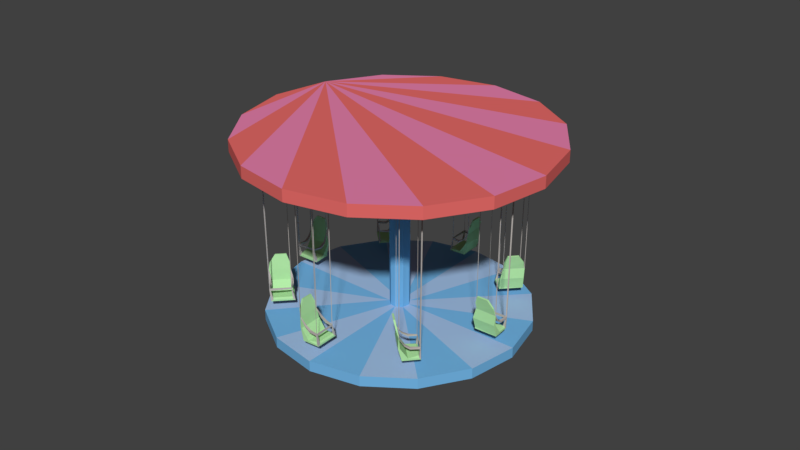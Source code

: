 # Source: kettenkarussell.blend  (saved by Blender 2.79.0; exported with 4.5.12 LTS)
import bpy
from mathutils import Matrix  # noqa: F401  (used for matrix-valued properties, if any)

bpy.ops.wm.read_factory_settings(use_empty=True)
scene = bpy.context.scene
scene.name = 'Scene'

# ---- collections
col_collection_1 = bpy.data.collections.new('Collection 1'); scene.collection.children.link(col_collection_1)

# ---- materials (node trees are filled in below, after node groups)
mat_steel = bpy.data.materials.new('steel')
mat_steel.alpha_threshold = 0.0
mat_steel.use_transparent_shadow = False
mat_steel.diffuse_color = (0.5071, 0.4702, 0.4421, 1.0)
mat_steel.roughness = 0.5
mat_steel.specular_intensity = 0.0
mat_sitz = bpy.data.materials.new('sitz')
mat_sitz.alpha_threshold = 0.0
mat_sitz.use_transparent_shadow = False
mat_sitz.diffuse_color = (0.4423, 0.8, 0.3804, 1.0)
mat_sitz.roughness = 0.5
mat_sitz.specular_intensity = 0.0
mat_material_002 = bpy.data.materials.new('Material.002')
mat_material_002.alpha_threshold = 0.0
mat_material_002.use_transparent_shadow = False
mat_material_002.diffuse_color = (0.8, 0.149, 0.1405, 1.0)
mat_material_002.roughness = 0.5
mat_material_003 = bpy.data.materials.new('Material.003')
mat_material_003.alpha_threshold = 0.0
mat_material_003.use_transparent_shadow = False
mat_material_003.diffuse_color = (0.8, 0.2199, 0.4106, 1.0)
mat_material_003.roughness = 0.5
mat_material_003.specular_intensity = 0.0
mat_floor1 = bpy.data.materials.new('floor1')
mat_floor1.alpha_threshold = 0.0
mat_floor1.use_transparent_shadow = False
mat_floor1.diffuse_color = (0.1725, 0.4705, 0.8, 1.0)
mat_floor1.roughness = 0.5
mat_floor1.specular_intensity = 0.0
mat_floor2 = bpy.data.materials.new('floor2')
mat_floor2.alpha_threshold = 0.0
mat_floor2.use_transparent_shadow = False
mat_floor2.diffuse_color = (0.3606, 0.5386, 0.8, 1.0)
mat_floor2.roughness = 0.5
mat_floor2.specular_intensity = 0.0

# ---- material node trees

# ---- world
world_world = bpy.data.worlds.new('World'); scene.world = world_world
world_world.color = (0.05088, 0.05088, 0.05088)
world_world.use_sun_shadow = False
world_world.sun_shadow_jitter_overblur = 0.0
world_world.cycles.sampling_method = 'MANUAL'

# ---- meshes
me_cube_023 = bpy.data.meshes.new('Cube.023')
me_cube_023.from_pydata([(-0.6585, 0.3399, -9.714), (0.72, 0.3437, -9.609), (0.6375, -0.6818, -9.614), (-0.6534, 0.009159, -9.575), (0.7365, 0.3439, -9.715), (0.7318, 0.01015, -9.572), (-0.6755, 0.503, -8.323), (-0.6445, 0.5092, -8.303), (0.5953, 0.4771, -8.308), (-0.647, 0.4826, -8.286), (-0.6479, 0.4347, -8.95), (0.7308, 0.4346, -8.949), (0.7427, 0.5386, -8.949), (-0.6374, 0.5386, -8.95), (-0.6145, -0.6818, -9.718), (0.773, -0.5797, -9.614), (-0.4811, -0.5797, -9.535), (-0.6178, -0.5797, -9.614), (0.5884, -0.637, -8.91), (-0.6735, -0.6551, -8.91), (0.5651, -0.6214, -8.911), (-0.6235, -0.615, -8.911), (0.5919, -0.6194, -9.013), (0.5647, -0.6194, -9.013), (0.5715, -0.6406, -9.013), (-0.6796, -0.6106, -9.039), (-0.6168, -0.6108, -9.039), (-0.5954, -0.6605, -9.038), (0.6005, 0.4746, -8.403), (-0.679, 0.4765, -8.324), (-0.6383, 0.4715, -8.4), (0.5659, 0.4739, -8.401), (0.5995, -0.1392, -9.028), (0.5947, -0.1567, -8.929), (0.719, -0.1247, -8.929), (0.7278, -0.1102, -9.028), (-0.6477, -0.09011, -9.041), (-0.6524, -0.09639, -8.929), (-0.5175, -0.09896, -9.041), (-0.5251, -0.1072, -8.929), (0.6086, 0.1947, -8.831), (0.5907, 0.2064, -8.731), (0.7327, 0.2231, -8.753), (-0.5024, 0.1948, -8.837), (-0.6406, 0.1953, -8.837), (-0.6607, 0.215, -8.731), (-0.5288, 0.2101, -8.731), (-0.5727, 0.6322, -7.885), (0.5598, 0.6296, -7.885), (0.5562, 0.5443, -7.866), (-0.576, 0.5453, -7.866), (-0.4659, -0.6818, -9.614), (0.5681, 0.5008, -8.304), (0.5666, 0.4825, -8.287), (0.6299, -0.5804, -9.536), (-0.2476, 0.7368, -7.424), (-0.2594, 0.635, -7.405), (0.7771, -0.6817, -9.719), (0.5943, 0.4973, -8.325), (0.3977, 0.7368, -7.424), (0.3861, 0.635, -7.405), (-0.6777, -0.5788, -9.039), (-0.6737, -0.6263, -8.913), (-0.6231, -0.5909, -8.913), (-0.6157, -0.5826, -9.039), (0.5883, -0.6226, -8.913), (0.5653, -0.6043, -9.016), (0.5653, -0.6093, -8.914), (0.5957, -0.6019, -9.016), (-0.7324, 0.4814, -0.3352), (-0.7014, 0.4876, -0.3155), (0.5292, 0.4861, -0.3163), (0.5277, 0.4678, -0.2996), (-0.7038, 0.461, -0.2983), (0.5565, 0.4623, -0.3204), (-0.7358, 0.455, -0.337), (-0.7099, -0.6478, -0.2808), (-0.7599, -0.688, -0.2804), (0.5316, -0.6341, -0.2808), (0.5548, -0.6497, -0.2799), (-0.7601, -0.6592, -0.2826), (-0.7095, -0.6237, -0.2829), (0.5547, -0.6354, -0.2828), (0.5555, 0.4825, -0.3372), (0.5318, -0.6221, -0.2835)], [], [(6, 7, 52), (58, 8, 28), (3, 16, 54), (3, 17, 16), (13, 6, 12), (10, 30, 29), (19, 18, 20, 21), (42, 28, 8), (53, 49, 60), (12, 6, 58), (4, 57, 0), (0, 1, 4), (53, 60, 56), (64, 38, 39, 63), (63, 39, 37, 62), (54, 16, 51), (3, 0, 14, 17), (1, 5, 4), (47, 7, 9, 50), (52, 53, 72, 71), (7, 6, 69, 70), (30, 43, 44, 29), (13, 12, 1, 0), (11, 5, 1, 12), (11, 10, 3, 5), (10, 13, 0, 3), (54, 15, 5, 3), (0, 57, 14), (57, 4, 5, 15), (61, 62, 37, 36), (21, 20, 23, 26), (18, 24, 2, 57), (24, 23, 54, 2), (22, 15, 54, 23), (18, 57, 15, 22), (19, 25, 17, 14), (27, 19, 14, 51), (25, 26, 16, 17), (27, 51, 16, 26), (23, 24, 27, 26), (19, 27, 24, 18), (28, 11, 12, 58), (28, 31, 10, 11), (29, 6, 13, 10), (31, 40, 41, 53), (65, 34, 33, 67), (28, 42, 40, 31), (68, 35, 34, 65), (68, 66, 32, 35), (34, 35, 42), (33, 34, 42, 41), (67, 66, 23, 20), (37, 45, 44, 36), (64, 61, 36, 38), (37, 39, 46, 45), (39, 38, 43, 46), (41, 42, 8, 53), (35, 32, 40, 42), (40, 32, 33, 41), (46, 43, 30, 9), (46, 9, 29, 45), (38, 36, 44, 43), (29, 44, 45), (56, 55, 47, 50), (48, 49, 53, 52), (47, 55, 52, 7), (50, 9, 53, 56), (52, 55, 59), (60, 59, 55, 56), (9, 30, 31, 53), (10, 31, 30), (14, 57, 2, 51), (58, 6, 52), (49, 48, 59, 60), (54, 51, 2), (52, 59, 48), (26, 25, 61, 64), (25, 19, 62, 61), (21, 63, 81, 76), (26, 64, 63, 21), (33, 32, 66, 67), (22, 23, 66, 68), (22, 68, 65, 18), (8, 58, 83, 74), (72, 74, 83, 71), (73, 70, 69, 75), (76, 81, 80, 77), (79, 82, 84, 78), (58, 52, 71, 83), (67, 20, 78, 84), (19, 21, 76, 77), (9, 7, 70, 73), (20, 18, 79, 78), (18, 65, 82, 79), (53, 8, 74, 72), (6, 29, 75, 69), (29, 9, 73, 75), (63, 62, 80, 81), (62, 19, 77, 80), (65, 67, 84, 82)])
me_cube_023.polygons.foreach_set('material_index', [0, 0, 1, 1, 1, 1, 0, 0, 1, 1, 0, 1, 1, 0, 0, 1, 1, 1, 1, 0, 0, 0, 1, 1, 1, 1, 1, 0, 1, 0, 0, 0, 0, 0, 0, 0, 0, 0, 0, 0, 0, 1, 1, 1, 0, 0, 0, 0, 0, 0, 0, 0, 0, 0, 0, 0, 0, 0, 0, 0, 0, 0, 0, 1, 1, 1, 1, 1, 1, 1, 1, 1, 1, 1, 1, 1, 0, 0, 0, 0, 0, 0, 0, 0, 0, 0, 0, 0, 0, 0, 0, 0, 0, 0, 0, 0, 0, 0, 0, 0])
me_cube_023.materials.append(mat_steel)
me_cube_023.materials.append(mat_sitz)
me_cube_023.use_remesh_preserve_volume = False
me_cube_023.use_remesh_preserve_attributes = False
me_cube_023.use_mirror_vertex_groups = False
me_cube_023.update()
me_cube_022 = bpy.data.meshes.new('Cube.022')
me_cube_022.from_pydata([(-0.6963, 0.4761, -9.507), (0.6822, 0.4799, -9.403), (0.5997, -0.5456, -9.408), (-0.6911, 0.1454, -9.368), (0.6987, 0.4802, -9.509), (0.6941, 0.1464, -9.366), (-0.7133, 0.6392, -8.116), (-0.6823, 0.6454, -8.097), (0.5575, 0.6133, -8.101), (-0.6847, 0.6188, -8.079), (-0.6856, 0.571, -8.743), (0.693, 0.5708, -8.743), (0.7049, 0.6748, -8.743), (-0.6751, 0.6748, -8.744), (-0.6522, -0.5456, -9.512), (0.7353, -0.4435, -9.408), (-0.5189, -0.4435, -9.328), (-0.6556, -0.4435, -9.408), (0.5506, -0.5008, -8.704), (-0.7113, -0.5189, -8.704), (0.5273, -0.4851, -8.705), (-0.6613, -0.4788, -8.705), (0.5541, -0.4832, -8.807), (0.5269, -0.4831, -8.807), (0.5337, -0.5043, -8.807), (-0.7174, -0.4744, -8.832), (-0.6546, -0.4746, -8.832), (-0.6332, -0.5243, -8.832), (0.5627, 0.6109, -8.197), (-0.7168, 0.6128, -8.118), (-0.6761, 0.6077, -8.193), (0.5281, 0.6101, -8.195), (0.5617, -0.002952, -8.822), (0.5569, -0.02047, -8.723), (0.6812, 0.01151, -8.723), (0.69, 0.02598, -8.822), (-0.6855, 0.04611, -8.835), (-0.6902, 0.03984, -8.723), (-0.5553, 0.03726, -8.835), (-0.5629, 0.02897, -8.723), (0.5708, 0.331, -8.624), (0.5529, 0.3426, -8.525), (0.695, 0.3593, -8.547), (-0.5401, 0.331, -8.631), (-0.6783, 0.3315, -8.631), (-0.6984, 0.3513, -8.525), (-0.5666, 0.3464, -8.525), (-0.6105, 0.7685, -7.679), (0.522, 0.7659, -7.679), (0.5184, 0.6805, -7.659), (-0.6137, 0.6815, -7.659), (-0.5036, -0.5456, -9.408), (0.5303, 0.637, -8.097), (0.5288, 0.6188, -8.081), (0.5921, -0.4442, -9.329), (-0.2854, 0.873, -7.218), (-0.2972, 0.7712, -7.199), (0.7393, -0.5455, -9.512), (0.5566, 0.6335, -8.118), (0.3599, 0.873, -7.218), (0.3483, 0.7712, -7.199), (-0.7155, -0.4425, -8.833), (-0.7115, -0.4901, -8.706), (-0.6608, -0.4547, -8.707), (-0.6535, -0.4464, -8.833), (0.5505, -0.4864, -8.707), (0.5275, -0.4681, -8.809), (0.5275, -0.4731, -8.707), (0.5579, -0.4656, -8.809), (-0.7701, 0.6176, -0.1289), (-0.7391, 0.6238, -0.1092), (0.4914, 0.6223, -0.1101), (0.49, 0.604, -0.0933), (-0.7416, 0.5972, -0.092), (0.5187, 0.5985, -0.1141), (-0.7736, 0.5912, -0.1307), (-0.7477, -0.5116, -0.07455), (-0.7977, -0.5517, -0.07418), (0.4938, -0.4979, -0.07455), (0.5171, -0.5135, -0.07367), (-0.7979, -0.5229, -0.07637), (-0.7473, -0.4875, -0.07668), (0.5169, -0.4991, -0.07654), (0.5177, 0.6187, -0.131), (0.494, -0.4859, -0.07728)], [], [(6, 7, 52), (58, 8, 28), (3, 16, 54), (3, 17, 16), (13, 6, 12), (10, 30, 29), (19, 18, 20, 21), (42, 28, 8), (53, 49, 60), (12, 6, 58), (4, 57, 0), (0, 1, 4), (53, 60, 56), (64, 38, 39, 63), (63, 39, 37, 62), (54, 16, 51), (3, 0, 14, 17), (1, 5, 4), (47, 7, 9, 50), (52, 53, 72, 71), (7, 6, 69, 70), (30, 43, 44, 29), (13, 12, 1, 0), (11, 5, 1, 12), (11, 10, 3, 5), (10, 13, 0, 3), (54, 15, 5, 3), (0, 57, 14), (57, 4, 5, 15), (61, 62, 37, 36), (21, 20, 23, 26), (18, 24, 2, 57), (24, 23, 54, 2), (22, 15, 54, 23), (18, 57, 15, 22), (19, 25, 17, 14), (27, 19, 14, 51), (25, 26, 16, 17), (27, 51, 16, 26), (23, 24, 27, 26), (19, 27, 24, 18), (28, 11, 12, 58), (28, 31, 10, 11), (29, 6, 13, 10), (31, 40, 41, 53), (65, 34, 33, 67), (28, 42, 40, 31), (68, 35, 34, 65), (68, 66, 32, 35), (34, 35, 42), (33, 34, 42, 41), (67, 66, 23, 20), (37, 45, 44, 36), (64, 61, 36, 38), (37, 39, 46, 45), (39, 38, 43, 46), (41, 42, 8, 53), (35, 32, 40, 42), (40, 32, 33, 41), (46, 43, 30, 9), (46, 9, 29, 45), (38, 36, 44, 43), (29, 44, 45), (56, 55, 47, 50), (48, 49, 53, 52), (47, 55, 52, 7), (50, 9, 53, 56), (52, 55, 59), (60, 59, 55, 56), (9, 30, 31, 53), (10, 31, 30), (14, 57, 2, 51), (58, 6, 52), (49, 48, 59, 60), (54, 51, 2), (52, 59, 48), (26, 25, 61, 64), (25, 19, 62, 61), (21, 63, 81, 76), (26, 64, 63, 21), (33, 32, 66, 67), (22, 23, 66, 68), (22, 68, 65, 18), (8, 58, 83, 74), (72, 74, 83, 71), (73, 70, 69, 75), (76, 81, 80, 77), (79, 82, 84, 78), (58, 52, 71, 83), (67, 20, 78, 84), (19, 21, 76, 77), (9, 7, 70, 73), (20, 18, 79, 78), (18, 65, 82, 79), (53, 8, 74, 72), (6, 29, 75, 69), (29, 9, 73, 75), (63, 62, 80, 81), (62, 19, 77, 80), (65, 67, 84, 82)])
me_cube_022.polygons.foreach_set('material_index', [0, 0, 1, 1, 1, 1, 0, 0, 1, 1, 0, 1, 1, 0, 0, 1, 1, 1, 1, 0, 0, 0, 1, 1, 1, 1, 1, 0, 1, 0, 0, 0, 0, 0, 0, 0, 0, 0, 0, 0, 0, 1, 1, 1, 0, 0, 0, 0, 0, 0, 0, 0, 0, 0, 0, 0, 0, 0, 0, 0, 0, 0, 0, 1, 1, 1, 1, 1, 1, 1, 1, 1, 1, 1, 1, 1, 0, 0, 0, 0, 0, 0, 0, 0, 0, 0, 0, 0, 0, 0, 0, 0, 0, 0, 0, 0, 0, 0, 0, 0])
me_cube_022.materials.append(mat_steel)
me_cube_022.materials.append(mat_sitz)
me_cube_022.use_remesh_preserve_volume = False
me_cube_022.use_remesh_preserve_attributes = False
me_cube_022.use_mirror_vertex_groups = False
me_cube_022.update()
me_cube_021 = bpy.data.meshes.new('Cube.021')
me_cube_021.from_pydata([(-0.6893, 0.3838, -9.613), (0.6893, 0.3875, -9.508), (0.6067, -0.638, -9.513), (-0.6841, 0.053, -9.473), (0.7057, 0.3878, -9.614), (0.7011, 0.05399, -9.471), (-0.7063, 0.5468, -8.221), (-0.6753, 0.553, -8.202), (0.5646, 0.5209, -8.206), (-0.6777, 0.5264, -8.184), (-0.6786, 0.4786, -8.848), (0.7, 0.4784, -8.848), (0.7119, 0.5824, -8.848), (-0.6681, 0.5824, -8.849), (-0.6452, -0.638, -9.617), (0.7423, -0.5359, -9.513), (-0.5119, -0.5359, -9.433), (-0.6486, -0.5359, -9.513), (0.5576, -0.5932, -8.809), (-0.7043, -0.6113, -8.809), (0.5344, -0.5775, -8.81), (-0.6543, -0.5712, -8.81), (0.5612, -0.5756, -8.912), (0.5339, -0.5755, -8.912), (0.5407, -0.5967, -8.912), (-0.7104, -0.5668, -8.937), (-0.6476, -0.5669, -8.937), (-0.6262, -0.6167, -8.937), (0.5697, 0.5185, -8.302), (-0.7098, 0.5204, -8.223), (-0.6691, 0.5153, -8.298), (0.5351, 0.5177, -8.3), (0.5687, -0.09534, -8.927), (0.564, -0.1129, -8.828), (0.6882, -0.08087, -8.828), (0.697, -0.06641, -8.927), (-0.6785, -0.04628, -8.94), (-0.6832, -0.05255, -8.828), (-0.5483, -0.05513, -8.94), (-0.5559, -0.06341, -8.828), (0.5778, 0.2386, -8.73), (0.5599, 0.2502, -8.63), (0.702, 0.2669, -8.652), (-0.5331, 0.2386, -8.736), (-0.6713, 0.2391, -8.736), (-0.6914, 0.2589, -8.63), (-0.5595, 0.254, -8.63), (-0.6035, 0.6761, -7.784), (0.529, 0.6735, -7.784), (0.5255, 0.5882, -7.764), (-0.6067, 0.5892, -7.764), (-0.4966, -0.638, -9.513), (0.5373, 0.5447, -8.202), (0.5358, 0.5264, -8.186), (0.5991, -0.5366, -9.434), (-0.2784, 0.7806, -7.323), (-0.2902, 0.6788, -7.304), (0.7463, -0.6378, -9.617), (0.5636, 0.5411, -8.223), (0.367, 0.7806, -7.323), (0.3554, 0.6788, -7.304), (-0.7085, -0.5349, -8.938), (-0.7045, -0.5825, -8.811), (-0.6538, -0.5471, -8.812), (-0.6464, -0.5388, -8.938), (0.5575, -0.5788, -8.812), (0.5345, -0.5604, -8.914), (0.5346, -0.5655, -8.812), (0.565, -0.558, -8.914), (-0.7631, 0.5252, -0.2339), (-0.7321, 0.5314, -0.2142), (0.4985, 0.5299, -0.2151), (0.497, 0.5116, -0.1983), (-0.7346, 0.5048, -0.197), (0.5257, 0.5061, -0.2191), (-0.7666, 0.4988, -0.2357), (-0.7407, -0.604, -0.1796), (-0.7907, -0.6441, -0.1792), (0.5008, -0.5903, -0.1796), (0.5241, -0.6059, -0.1787), (-0.7909, -0.6153, -0.1814), (-0.7403, -0.5799, -0.1817), (0.524, -0.5915, -0.1816), (0.5247, 0.5263, -0.236), (0.501, -0.5782, -0.1823)], [], [(6, 7, 52), (58, 8, 28), (3, 16, 54), (3, 17, 16), (13, 6, 12), (10, 30, 29), (19, 18, 20, 21), (42, 28, 8), (53, 49, 60), (12, 6, 58), (4, 57, 0), (0, 1, 4), (53, 60, 56), (64, 38, 39, 63), (63, 39, 37, 62), (54, 16, 51), (3, 0, 14, 17), (1, 5, 4), (47, 7, 9, 50), (52, 53, 72, 71), (7, 6, 69, 70), (30, 43, 44, 29), (13, 12, 1, 0), (11, 5, 1, 12), (11, 10, 3, 5), (10, 13, 0, 3), (54, 15, 5, 3), (0, 57, 14), (57, 4, 5, 15), (61, 62, 37, 36), (21, 20, 23, 26), (18, 24, 2, 57), (24, 23, 54, 2), (22, 15, 54, 23), (18, 57, 15, 22), (19, 25, 17, 14), (27, 19, 14, 51), (25, 26, 16, 17), (27, 51, 16, 26), (23, 24, 27, 26), (19, 27, 24, 18), (28, 11, 12, 58), (28, 31, 10, 11), (29, 6, 13, 10), (31, 40, 41, 53), (65, 34, 33, 67), (28, 42, 40, 31), (68, 35, 34, 65), (68, 66, 32, 35), (34, 35, 42), (33, 34, 42, 41), (67, 66, 23, 20), (37, 45, 44, 36), (64, 61, 36, 38), (37, 39, 46, 45), (39, 38, 43, 46), (41, 42, 8, 53), (35, 32, 40, 42), (40, 32, 33, 41), (46, 43, 30, 9), (46, 9, 29, 45), (38, 36, 44, 43), (29, 44, 45), (56, 55, 47, 50), (48, 49, 53, 52), (47, 55, 52, 7), (50, 9, 53, 56), (52, 55, 59), (60, 59, 55, 56), (9, 30, 31, 53), (10, 31, 30), (14, 57, 2, 51), (58, 6, 52), (49, 48, 59, 60), (54, 51, 2), (52, 59, 48), (26, 25, 61, 64), (25, 19, 62, 61), (21, 63, 81, 76), (26, 64, 63, 21), (33, 32, 66, 67), (22, 23, 66, 68), (22, 68, 65, 18), (8, 58, 83, 74), (72, 74, 83, 71), (73, 70, 69, 75), (76, 81, 80, 77), (79, 82, 84, 78), (58, 52, 71, 83), (67, 20, 78, 84), (19, 21, 76, 77), (9, 7, 70, 73), (20, 18, 79, 78), (18, 65, 82, 79), (53, 8, 74, 72), (6, 29, 75, 69), (29, 9, 73, 75), (63, 62, 80, 81), (62, 19, 77, 80), (65, 67, 84, 82)])
me_cube_021.polygons.foreach_set('material_index', [0, 0, 1, 1, 1, 1, 0, 0, 1, 1, 0, 1, 1, 0, 0, 1, 1, 1, 1, 0, 0, 0, 1, 1, 1, 1, 1, 0, 1, 0, 0, 0, 0, 0, 0, 0, 0, 0, 0, 0, 0, 1, 1, 1, 0, 0, 0, 0, 0, 0, 0, 0, 0, 0, 0, 0, 0, 0, 0, 0, 0, 0, 0, 1, 1, 1, 1, 1, 1, 1, 1, 1, 1, 1, 1, 1, 0, 0, 0, 0, 0, 0, 0, 0, 0, 0, 0, 0, 0, 0, 0, 0, 0, 0, 0, 0, 0, 0, 0, 0])
me_cube_021.materials.append(mat_steel)
me_cube_021.materials.append(mat_sitz)
me_cube_021.use_remesh_preserve_volume = False
me_cube_021.use_remesh_preserve_attributes = False
me_cube_021.use_mirror_vertex_groups = False
me_cube_021.update()
me_cube_020 = bpy.data.meshes.new('Cube.020')
me_cube_020.from_pydata([(-0.7797, 0.5077, -9.619), (0.5988, 0.5114, -9.514), (0.5163, -0.5141, -9.519), (-0.7746, 0.1769, -9.48), (0.6153, 0.5117, -9.621), (0.6106, 0.1779, -9.478), (-0.7967, 0.6707, -8.228), (-0.7657, 0.6769, -8.208), (0.4741, 0.6448, -8.213), (-0.7682, 0.6503, -8.191), (-0.7691, 0.6025, -8.855), (0.6096, 0.6024, -8.855), (0.6215, 0.7063, -8.855), (-0.7586, 0.7063, -8.855), (-0.7357, -0.514, -9.624), (0.6518, -0.412, -9.519), (-0.6023, -0.412, -9.44), (-0.739, -0.412, -9.519), (0.4672, -0.4693, -8.815), (-0.7947, -0.4874, -8.816), (0.4439, -0.4536, -8.816), (-0.7447, -0.4473, -8.816), (0.4707, -0.4517, -8.919), (0.4435, -0.4516, -8.919), (0.4502, -0.4728, -8.918), (-0.8008, -0.4429, -8.944), (-0.738, -0.443, -8.944), (-0.7167, -0.4927, -8.944), (0.4793, 0.6424, -8.309), (-0.8002, 0.6443, -8.23), (-0.7596, 0.6392, -8.305), (0.4447, 0.6416, -8.306), (0.4782, 0.02857, -8.934), (0.4735, 0.01105, -8.834), (0.5978, 0.04304, -8.834), (0.6065, 0.0575, -8.934), (-0.7689, 0.07764, -8.946), (-0.7737, 0.07136, -8.834), (-0.6387, 0.06879, -8.946), (-0.6463, 0.0605, -8.834), (0.4874, 0.3625, -8.736), (0.4695, 0.3741, -8.636), (0.6115, 0.3908, -8.659), (-0.6236, 0.3625, -8.743), (-0.7618, 0.363, -8.743), (-0.7819, 0.3828, -8.637), (-0.65, 0.3779, -8.636), (-0.6939, 0.8, -7.79), (0.4385, 0.7974, -7.79), (0.435, 0.7121, -7.771), (-0.6972, 0.7131, -7.771), (-0.5871, -0.5141, -9.519), (0.4469, 0.6686, -8.209), (0.4454, 0.6503, -8.192), (0.5087, -0.4127, -9.441), (-0.3688, 0.9045, -7.33), (-0.3806, 0.8027, -7.31), (0.6559, -0.5139, -9.624), (0.4731, 0.665, -8.23), (0.2765, 0.9045, -7.33), (0.2649, 0.8027, -7.31), (-0.7989, -0.411, -8.944), (-0.7949, -0.4586, -8.818), (-0.7443, -0.4232, -8.818), (-0.7369, -0.4148, -8.944), (0.4671, -0.4549, -8.818), (0.4441, -0.4365, -8.921), (0.4441, -0.4416, -8.819), (0.4745, -0.4341, -8.921), (-0.8536, 0.6491, -0.2406), (-0.8226, 0.6553, -0.2209), (0.408, 0.6538, -0.2217), (0.4065, 0.6355, -0.205), (-0.825, 0.6287, -0.2037), (0.4353, 0.6301, -0.2258), (-0.857, 0.6227, -0.2424), (-0.8311, -0.4801, -0.1862), (-0.8812, -0.5202, -0.1858), (0.4104, -0.4664, -0.1862), (0.4336, -0.482, -0.1853), (-0.8813, -0.4914, -0.188), (-0.8307, -0.456, -0.1883), (0.4335, -0.4676, -0.1882), (0.4343, 0.6503, -0.2426), (0.4105, -0.4543, -0.189)], [], [(6, 7, 52), (58, 8, 28), (3, 16, 54), (3, 17, 16), (13, 6, 12), (10, 30, 29), (19, 18, 20, 21), (42, 28, 8), (53, 49, 60), (12, 6, 58), (4, 57, 0), (0, 1, 4), (53, 60, 56), (64, 38, 39, 63), (63, 39, 37, 62), (54, 16, 51), (3, 0, 14, 17), (1, 5, 4), (47, 7, 9, 50), (52, 53, 72, 71), (7, 6, 69, 70), (30, 43, 44, 29), (13, 12, 1, 0), (11, 5, 1, 12), (11, 10, 3, 5), (10, 13, 0, 3), (54, 15, 5, 3), (0, 57, 14), (57, 4, 5, 15), (61, 62, 37, 36), (21, 20, 23, 26), (18, 24, 2, 57), (24, 23, 54, 2), (22, 15, 54, 23), (18, 57, 15, 22), (19, 25, 17, 14), (27, 19, 14, 51), (25, 26, 16, 17), (27, 51, 16, 26), (23, 24, 27, 26), (19, 27, 24, 18), (28, 11, 12, 58), (28, 31, 10, 11), (29, 6, 13, 10), (31, 40, 41, 53), (65, 34, 33, 67), (28, 42, 40, 31), (68, 35, 34, 65), (68, 66, 32, 35), (34, 35, 42), (33, 34, 42, 41), (67, 66, 23, 20), (37, 45, 44, 36), (64, 61, 36, 38), (37, 39, 46, 45), (39, 38, 43, 46), (41, 42, 8, 53), (35, 32, 40, 42), (40, 32, 33, 41), (46, 43, 30, 9), (46, 9, 29, 45), (38, 36, 44, 43), (29, 44, 45), (56, 55, 47, 50), (48, 49, 53, 52), (47, 55, 52, 7), (50, 9, 53, 56), (52, 55, 59), (60, 59, 55, 56), (9, 30, 31, 53), (10, 31, 30), (14, 57, 2, 51), (58, 6, 52), (49, 48, 59, 60), (54, 51, 2), (52, 59, 48), (26, 25, 61, 64), (25, 19, 62, 61), (21, 63, 81, 76), (26, 64, 63, 21), (33, 32, 66, 67), (22, 23, 66, 68), (22, 68, 65, 18), (8, 58, 83, 74), (72, 74, 83, 71), (73, 70, 69, 75), (76, 81, 80, 77), (79, 82, 84, 78), (58, 52, 71, 83), (67, 20, 78, 84), (19, 21, 76, 77), (9, 7, 70, 73), (20, 18, 79, 78), (18, 65, 82, 79), (53, 8, 74, 72), (6, 29, 75, 69), (29, 9, 73, 75), (63, 62, 80, 81), (62, 19, 77, 80), (65, 67, 84, 82)])
me_cube_020.polygons.foreach_set('material_index', [0, 0, 1, 1, 1, 1, 0, 0, 1, 1, 0, 1, 1, 0, 0, 1, 1, 1, 1, 0, 0, 0, 1, 1, 1, 1, 1, 0, 1, 0, 0, 0, 0, 0, 0, 0, 0, 0, 0, 0, 0, 1, 1, 1, 0, 0, 0, 0, 0, 0, 0, 0, 0, 0, 0, 0, 0, 0, 0, 0, 0, 0, 0, 1, 1, 1, 1, 1, 1, 1, 1, 1, 1, 1, 1, 1, 0, 0, 0, 0, 0, 0, 0, 0, 0, 0, 0, 0, 0, 0, 0, 0, 0, 0, 0, 0, 0, 0, 0, 0])
me_cube_020.materials.append(mat_steel)
me_cube_020.materials.append(mat_sitz)
me_cube_020.use_remesh_preserve_volume = False
me_cube_020.use_remesh_preserve_attributes = False
me_cube_020.use_mirror_vertex_groups = False
me_cube_020.update()
me_cube_019 = bpy.data.meshes.new('Cube.019')
me_cube_019.from_pydata([(-0.6205, 0.442, -9.693), (0.7581, 0.4458, -9.588), (0.6755, -0.5798, -9.593), (-0.6153, 0.1112, -9.554), (0.7745, 0.446, -9.694), (0.7699, 0.1122, -9.551), (-0.6375, 0.605, -8.302), (-0.6065, 0.6113, -8.282), (0.6334, 0.5791, -8.287), (-0.6089, 0.5846, -8.265), (-0.6098, 0.5368, -8.929), (0.7688, 0.5367, -8.928), (0.7807, 0.6407, -8.928), (-0.5993, 0.6407, -8.929), (-0.5764, -0.5797, -9.698), (0.8111, -0.4776, -9.593), (-0.4431, -0.4776, -9.514), (-0.5798, -0.4776, -9.593), (0.6265, -0.5349, -8.889), (-0.6355, -0.5531, -8.889), (0.6032, -0.5193, -8.89), (-0.5855, -0.5129, -8.89), (0.63, -0.5173, -8.992), (0.6027, -0.5173, -8.992), (0.6095, -0.5385, -8.992), (-0.6416, -0.5086, -9.018), (-0.5787, -0.5087, -9.018), (-0.5574, -0.5584, -9.017), (0.6385, 0.5767, -8.382), (-0.6409, 0.5786, -8.303), (-0.6003, 0.5736, -8.379), (0.6039, 0.576, -8.38), (0.6375, -0.03709, -9.007), (0.6328, -0.05461, -8.908), (0.757, -0.02263, -8.908), (0.7658, -0.008166, -9.007), (-0.6097, 0.01197, -9.02), (-0.6144, 0.005698, -8.908), (-0.4795, 0.003121, -9.02), (-0.4871, -0.005166, -8.908), (0.6466, 0.2968, -8.81), (0.6287, 0.3084, -8.71), (0.7708, 0.3251, -8.732), (-0.4643, 0.2969, -8.816), (-0.6025, 0.2973, -8.816), (-0.6226, 0.3171, -8.71), (-0.4907, 0.3122, -8.71), (-0.5346, 0.7343, -7.864), (0.5978, 0.7317, -7.864), (0.5943, 0.6464, -7.845), (-0.5379, 0.6474, -7.845), (-0.4278, -0.5798, -9.593), (0.6061, 0.6029, -8.283), (0.6046, 0.5846, -8.266), (0.6679, -0.4784, -9.515), (-0.2096, 0.8388, -7.404), (-0.2214, 0.737, -7.384), (0.8151, -0.5796, -9.698), (0.6324, 0.5993, -8.304), (0.4358, 0.8388, -7.404), (0.4242, 0.737, -7.384), (-0.6397, -0.4767, -9.018), (-0.6357, -0.5243, -8.892), (-0.585, -0.4888, -8.892), (-0.5776, -0.4805, -9.018), (0.6263, -0.5205, -8.892), (0.6033, -0.5022, -8.995), (0.6034, -0.5073, -8.893), (0.6338, -0.4998, -8.995), (-0.6943, 0.5835, -0.3142), (-0.6633, 0.5897, -0.2946), (0.5673, 0.5881, -0.2954), (0.5658, 0.5699, -0.2786), (-0.6658, 0.5631, -0.2773), (0.5945, 0.5644, -0.2995), (-0.6978, 0.557, -0.3161), (-0.6719, -0.5458, -0.2599), (-0.7219, -0.5859, -0.2595), (0.5696, -0.532, -0.2599), (0.5929, -0.5477, -0.259), (-0.7221, -0.5571, -0.2617), (-0.6714, -0.5217, -0.262), (0.5928, -0.5333, -0.2619), (0.5935, 0.5846, -0.3163), (0.5698, -0.52, -0.2626)], [], [(6, 7, 52), (58, 8, 28), (3, 16, 54), (3, 17, 16), (13, 6, 12), (10, 30, 29), (19, 18, 20, 21), (42, 28, 8), (53, 49, 60), (12, 6, 58), (4, 57, 0), (0, 1, 4), (53, 60, 56), (64, 38, 39, 63), (63, 39, 37, 62), (54, 16, 51), (3, 0, 14, 17), (1, 5, 4), (47, 7, 9, 50), (52, 53, 72, 71), (7, 6, 69, 70), (30, 43, 44, 29), (13, 12, 1, 0), (11, 5, 1, 12), (11, 10, 3, 5), (10, 13, 0, 3), (54, 15, 5, 3), (0, 57, 14), (57, 4, 5, 15), (61, 62, 37, 36), (21, 20, 23, 26), (18, 24, 2, 57), (24, 23, 54, 2), (22, 15, 54, 23), (18, 57, 15, 22), (19, 25, 17, 14), (27, 19, 14, 51), (25, 26, 16, 17), (27, 51, 16, 26), (23, 24, 27, 26), (19, 27, 24, 18), (28, 11, 12, 58), (28, 31, 10, 11), (29, 6, 13, 10), (31, 40, 41, 53), (65, 34, 33, 67), (28, 42, 40, 31), (68, 35, 34, 65), (68, 66, 32, 35), (34, 35, 42), (33, 34, 42, 41), (67, 66, 23, 20), (37, 45, 44, 36), (64, 61, 36, 38), (37, 39, 46, 45), (39, 38, 43, 46), (41, 42, 8, 53), (35, 32, 40, 42), (40, 32, 33, 41), (46, 43, 30, 9), (46, 9, 29, 45), (38, 36, 44, 43), (29, 44, 45), (56, 55, 47, 50), (48, 49, 53, 52), (47, 55, 52, 7), (50, 9, 53, 56), (52, 55, 59), (60, 59, 55, 56), (9, 30, 31, 53), (10, 31, 30), (14, 57, 2, 51), (58, 6, 52), (49, 48, 59, 60), (54, 51, 2), (52, 59, 48), (26, 25, 61, 64), (25, 19, 62, 61), (21, 63, 81, 76), (26, 64, 63, 21), (33, 32, 66, 67), (22, 23, 66, 68), (22, 68, 65, 18), (8, 58, 83, 74), (72, 74, 83, 71), (73, 70, 69, 75), (76, 81, 80, 77), (79, 82, 84, 78), (58, 52, 71, 83), (67, 20, 78, 84), (19, 21, 76, 77), (9, 7, 70, 73), (20, 18, 79, 78), (18, 65, 82, 79), (53, 8, 74, 72), (6, 29, 75, 69), (29, 9, 73, 75), (63, 62, 80, 81), (62, 19, 77, 80), (65, 67, 84, 82)])
me_cube_019.polygons.foreach_set('material_index', [0, 0, 1, 1, 1, 1, 0, 0, 1, 1, 0, 1, 1, 0, 0, 1, 1, 1, 1, 0, 0, 0, 1, 1, 1, 1, 1, 0, 1, 0, 0, 0, 0, 0, 0, 0, 0, 0, 0, 0, 0, 1, 1, 1, 0, 0, 0, 0, 0, 0, 0, 0, 0, 0, 0, 0, 0, 0, 0, 0, 0, 0, 0, 1, 1, 1, 1, 1, 1, 1, 1, 1, 1, 1, 1, 1, 0, 0, 0, 0, 0, 0, 0, 0, 0, 0, 0, 0, 0, 0, 0, 0, 0, 0, 0, 0, 0, 0, 0, 0])
me_cube_019.materials.append(mat_steel)
me_cube_019.materials.append(mat_sitz)
me_cube_019.use_remesh_preserve_volume = False
me_cube_019.use_remesh_preserve_attributes = False
me_cube_019.use_mirror_vertex_groups = False
me_cube_019.update()
me_cube_018 = bpy.data.meshes.new('Cube.018')
me_cube_018.from_pydata([(-0.7065, 0.4181, -9.676), (0.672, 0.4219, -9.571), (0.5895, -0.6037, -9.576), (-0.7014, 0.08733, -9.537), (0.6885, 0.4221, -9.678), (0.6838, 0.08832, -9.535), (-0.7235, 0.5811, -8.285), (-0.6925, 0.5873, -8.265), (0.5473, 0.5552, -8.27), (-0.695, 0.5607, -8.248), (-0.6959, 0.5129, -8.912), (0.6828, 0.5128, -8.912), (0.6947, 0.6167, -8.912), (-0.6854, 0.6168, -8.912), (-0.6625, -0.6036, -9.681), (0.725, -0.5016, -9.576), (-0.5291, -0.5016, -9.497), (-0.6658, -0.5016, -9.576), (0.5404, -0.5588, -8.872), (-0.7215, -0.577, -8.873), (0.5171, -0.5432, -8.873), (-0.6715, -0.5369, -8.873), (0.5439, -0.5412, -8.976), (0.5167, -0.5412, -8.976), (0.5234, -0.5624, -8.975), (-0.7276, -0.5325, -9.001), (-0.6648, -0.5326, -9.001), (-0.6435, -0.5823, -9.001), (0.5525, 0.5528, -8.366), (-0.727, 0.5547, -8.287), (-0.6864, 0.5497, -8.362), (0.5179, 0.5521, -8.363), (0.5514, -0.06101, -8.991), (0.5467, -0.07853, -8.891), (0.671, -0.04654, -8.891), (0.6797, -0.03208, -8.991), (-0.6957, -0.01194, -9.003), (-0.7005, -0.01822, -8.891), (-0.5655, -0.02079, -9.003), (-0.5731, -0.02908, -8.891), (0.5606, 0.2729, -8.793), (0.5427, 0.2845, -8.693), (0.6847, 0.3012, -8.716), (-0.5504, 0.2729, -8.8), (-0.6886, 0.2734, -8.8), (-0.7087, 0.2932, -8.694), (-0.5768, 0.2883, -8.693), (-0.6207, 0.7104, -7.847), (0.5117, 0.7078, -7.847), (0.5082, 0.6225, -7.828), (-0.624, 0.6235, -7.828), (-0.5139, -0.6037, -9.576), (0.5201, 0.579, -8.266), (0.5186, 0.5607, -8.249), (0.5819, -0.5023, -9.498), (-0.2956, 0.8149, -7.387), (-0.3074, 0.7131, -7.367), (0.7291, -0.6035, -9.681), (0.5463, 0.5754, -8.287), (0.3497, 0.8149, -7.387), (0.3381, 0.7131, -7.367), (-0.7257, -0.5006, -9.001), (-0.7217, -0.5482, -8.875), (-0.6711, -0.5128, -8.875), (-0.6637, -0.5044, -9.001), (0.5403, -0.5445, -8.875), (0.5173, -0.5261, -8.978), (0.5173, -0.5312, -8.876), (0.5477, -0.5237, -8.978), (-0.7804, 0.5595, -0.2976), (-0.7494, 0.5658, -0.2779), (0.4812, 0.5642, -0.2787), (0.4797, 0.546, -0.262), (-0.7518, 0.5391, -0.2607), (0.5085, 0.5405, -0.2828), (-0.7838, 0.5331, -0.2994), (-0.7579, -0.5697, -0.2432), (-0.808, -0.6098, -0.2428), (0.4835, -0.5559, -0.2432), (0.5068, -0.5716, -0.2423), (-0.8081, -0.581, -0.245), (-0.7575, -0.5456, -0.2453), (0.5067, -0.5572, -0.2452), (0.5075, 0.5607, -0.2996), (0.4837, -0.5439, -0.246)], [], [(6, 7, 52), (58, 8, 28), (3, 16, 54), (3, 17, 16), (13, 6, 12), (10, 30, 29), (19, 18, 20, 21), (42, 28, 8), (53, 49, 60), (12, 6, 58), (4, 57, 0), (0, 1, 4), (53, 60, 56), (64, 38, 39, 63), (63, 39, 37, 62), (54, 16, 51), (3, 0, 14, 17), (1, 5, 4), (47, 7, 9, 50), (52, 53, 72, 71), (7, 6, 69, 70), (30, 43, 44, 29), (13, 12, 1, 0), (11, 5, 1, 12), (11, 10, 3, 5), (10, 13, 0, 3), (54, 15, 5, 3), (0, 57, 14), (57, 4, 5, 15), (61, 62, 37, 36), (21, 20, 23, 26), (18, 24, 2, 57), (24, 23, 54, 2), (22, 15, 54, 23), (18, 57, 15, 22), (19, 25, 17, 14), (27, 19, 14, 51), (25, 26, 16, 17), (27, 51, 16, 26), (23, 24, 27, 26), (19, 27, 24, 18), (28, 11, 12, 58), (28, 31, 10, 11), (29, 6, 13, 10), (31, 40, 41, 53), (65, 34, 33, 67), (28, 42, 40, 31), (68, 35, 34, 65), (68, 66, 32, 35), (34, 35, 42), (33, 34, 42, 41), (67, 66, 23, 20), (37, 45, 44, 36), (64, 61, 36, 38), (37, 39, 46, 45), (39, 38, 43, 46), (41, 42, 8, 53), (35, 32, 40, 42), (40, 32, 33, 41), (46, 43, 30, 9), (46, 9, 29, 45), (38, 36, 44, 43), (29, 44, 45), (56, 55, 47, 50), (48, 49, 53, 52), (47, 55, 52, 7), (50, 9, 53, 56), (52, 55, 59), (60, 59, 55, 56), (9, 30, 31, 53), (10, 31, 30), (14, 57, 2, 51), (58, 6, 52), (49, 48, 59, 60), (54, 51, 2), (52, 59, 48), (26, 25, 61, 64), (25, 19, 62, 61), (21, 63, 81, 76), (26, 64, 63, 21), (33, 32, 66, 67), (22, 23, 66, 68), (22, 68, 65, 18), (8, 58, 83, 74), (72, 74, 83, 71), (73, 70, 69, 75), (76, 81, 80, 77), (79, 82, 84, 78), (58, 52, 71, 83), (67, 20, 78, 84), (19, 21, 76, 77), (9, 7, 70, 73), (20, 18, 79, 78), (18, 65, 82, 79), (53, 8, 74, 72), (6, 29, 75, 69), (29, 9, 73, 75), (63, 62, 80, 81), (62, 19, 77, 80), (65, 67, 84, 82)])
me_cube_018.polygons.foreach_set('material_index', [0, 0, 1, 1, 1, 1, 0, 0, 1, 1, 0, 1, 1, 0, 0, 1, 1, 1, 1, 0, 0, 0, 1, 1, 1, 1, 1, 0, 1, 0, 0, 0, 0, 0, 0, 0, 0, 0, 0, 0, 0, 1, 1, 1, 0, 0, 0, 0, 0, 0, 0, 0, 0, 0, 0, 0, 0, 0, 0, 0, 0, 0, 0, 1, 1, 1, 1, 1, 1, 1, 1, 1, 1, 1, 1, 1, 0, 0, 0, 0, 0, 0, 0, 0, 0, 0, 0, 0, 0, 0, 0, 0, 0, 0, 0, 0, 0, 0, 0, 0])
me_cube_018.materials.append(mat_steel)
me_cube_018.materials.append(mat_sitz)
me_cube_018.use_remesh_preserve_volume = False
me_cube_018.use_remesh_preserve_attributes = False
me_cube_018.use_mirror_vertex_groups = False
me_cube_018.update()
me_cube_017 = bpy.data.meshes.new('Cube.017')
me_cube_017.from_pydata([(-0.692, 0.3974, -9.555), (0.6865, 0.4012, -9.45), (0.604, -0.6244, -9.455), (-0.6869, 0.06663, -9.416), (0.703, 0.4014, -9.556), (0.6983, 0.06763, -9.414), (-0.709, 0.5604, -8.164), (-0.678, 0.5666, -8.144), (0.5618, 0.5345, -8.149), (-0.6805, 0.54, -8.127), (-0.6814, 0.4922, -8.791), (0.6973, 0.4921, -8.79), (0.7092, 0.5961, -8.791), (-0.6709, 0.5961, -8.791), (-0.648, -0.6243, -9.56), (0.7395, -0.5223, -9.455), (-0.5146, -0.5223, -9.376), (-0.6513, -0.5223, -9.455), (0.5549, -0.5795, -8.751), (-0.707, -0.5977, -8.752), (0.5316, -0.5639, -8.752), (-0.657, -0.5575, -8.752), (0.5584, -0.5619, -8.854), (0.5312, -0.5619, -8.854), (0.5379, -0.5831, -8.854), (-0.7131, -0.5532, -8.88), (-0.6503, -0.5533, -8.88), (-0.6289, -0.603, -8.88), (0.567, 0.5321, -8.245), (-0.7125, 0.534, -8.165), (-0.6718, 0.529, -8.241), (0.5324, 0.5314, -8.242), (0.5659, -0.0817, -8.869), (0.5612, -0.09922, -8.77), (0.6855, -0.06724, -8.77), (0.6942, -0.05278, -8.869), (-0.6812, -0.03264, -8.882), (-0.686, -0.03891, -8.77), (-0.551, -0.04149, -8.882), (-0.5586, -0.04978, -8.77), (0.5751, 0.2522, -8.672), (0.5572, 0.2638, -8.572), (0.6992, 0.2805, -8.594), (-0.5359, 0.2522, -8.678), (-0.6741, 0.2527, -8.679), (-0.6942, 0.2725, -8.572), (-0.5623, 0.2676, -8.572), (-0.6062, 0.6897, -7.726), (0.5263, 0.6871, -7.726), (0.5227, 0.6018, -7.707), (-0.6095, 0.6028, -7.707), (-0.4994, -0.6244, -9.455), (0.5346, 0.5583, -8.145), (0.5331, 0.54, -8.128), (0.5964, -0.523, -9.377), (-0.2811, 0.7942, -7.266), (-0.2929, 0.6924, -7.246), (0.7436, -0.6242, -9.56), (0.5608, 0.5547, -8.166), (0.3642, 0.7942, -7.266), (0.3526, 0.6924, -7.246), (-0.7112, -0.5213, -8.88), (-0.7072, -0.5689, -8.754), (-0.6566, -0.5334, -8.754), (-0.6492, -0.5251, -8.88), (0.5548, -0.5652, -8.754), (0.5318, -0.5468, -8.857), (0.5318, -0.5519, -8.755), (0.5622, -0.5444, -8.857), (-0.7659, 0.5388, -0.1763), (-0.7349, 0.5451, -0.1566), (0.4957, 0.5435, -0.1575), (0.4942, 0.5253, -0.1407), (-0.7373, 0.5185, -0.1394), (0.523, 0.5198, -0.1616), (-0.7693, 0.5124, -0.1781), (-0.7434, -0.5904, -0.122), (-0.7935, -0.6305, -0.1216), (0.4981, -0.5766, -0.122), (0.5213, -0.5923, -0.1211), (-0.7936, -0.6017, -0.1238), (-0.743, -0.5663, -0.1241), (0.5212, -0.5779, -0.124), (0.522, 0.54, -0.1784), (0.4983, -0.5646, -0.1247)], [], [(6, 7, 52), (58, 8, 28), (3, 16, 54), (3, 17, 16), (13, 6, 12), (10, 30, 29), (19, 18, 20, 21), (42, 28, 8), (53, 49, 60), (12, 6, 58), (4, 57, 0), (0, 1, 4), (53, 60, 56), (64, 38, 39, 63), (63, 39, 37, 62), (54, 16, 51), (3, 0, 14, 17), (1, 5, 4), (47, 7, 9, 50), (52, 53, 72, 71), (7, 6, 69, 70), (30, 43, 44, 29), (13, 12, 1, 0), (11, 5, 1, 12), (11, 10, 3, 5), (10, 13, 0, 3), (54, 15, 5, 3), (0, 57, 14), (57, 4, 5, 15), (61, 62, 37, 36), (21, 20, 23, 26), (18, 24, 2, 57), (24, 23, 54, 2), (22, 15, 54, 23), (18, 57, 15, 22), (19, 25, 17, 14), (27, 19, 14, 51), (25, 26, 16, 17), (27, 51, 16, 26), (23, 24, 27, 26), (19, 27, 24, 18), (28, 11, 12, 58), (28, 31, 10, 11), (29, 6, 13, 10), (31, 40, 41, 53), (65, 34, 33, 67), (28, 42, 40, 31), (68, 35, 34, 65), (68, 66, 32, 35), (34, 35, 42), (33, 34, 42, 41), (67, 66, 23, 20), (37, 45, 44, 36), (64, 61, 36, 38), (37, 39, 46, 45), (39, 38, 43, 46), (41, 42, 8, 53), (35, 32, 40, 42), (40, 32, 33, 41), (46, 43, 30, 9), (46, 9, 29, 45), (38, 36, 44, 43), (29, 44, 45), (56, 55, 47, 50), (48, 49, 53, 52), (47, 55, 52, 7), (50, 9, 53, 56), (52, 55, 59), (60, 59, 55, 56), (9, 30, 31, 53), (10, 31, 30), (14, 57, 2, 51), (58, 6, 52), (49, 48, 59, 60), (54, 51, 2), (52, 59, 48), (26, 25, 61, 64), (25, 19, 62, 61), (21, 63, 81, 76), (26, 64, 63, 21), (33, 32, 66, 67), (22, 23, 66, 68), (22, 68, 65, 18), (8, 58, 83, 74), (72, 74, 83, 71), (73, 70, 69, 75), (76, 81, 80, 77), (79, 82, 84, 78), (58, 52, 71, 83), (67, 20, 78, 84), (19, 21, 76, 77), (9, 7, 70, 73), (20, 18, 79, 78), (18, 65, 82, 79), (53, 8, 74, 72), (6, 29, 75, 69), (29, 9, 73, 75), (63, 62, 80, 81), (62, 19, 77, 80), (65, 67, 84, 82)])
me_cube_017.polygons.foreach_set('material_index', [0, 0, 1, 1, 1, 1, 0, 0, 1, 1, 0, 1, 1, 0, 0, 1, 1, 1, 1, 0, 0, 0, 1, 1, 1, 1, 1, 0, 1, 0, 0, 0, 0, 0, 0, 0, 0, 0, 0, 0, 0, 1, 1, 1, 0, 0, 0, 0, 0, 0, 0, 0, 0, 0, 0, 0, 0, 0, 0, 0, 0, 0, 0, 1, 1, 1, 1, 1, 1, 1, 1, 1, 1, 1, 1, 1, 0, 0, 0, 0, 0, 0, 0, 0, 0, 0, 0, 0, 0, 0, 0, 0, 0, 0, 0, 0, 0, 0, 0, 0])
me_cube_017.materials.append(mat_steel)
me_cube_017.materials.append(mat_sitz)
me_cube_017.use_remesh_preserve_volume = False
me_cube_017.use_remesh_preserve_attributes = False
me_cube_017.use_mirror_vertex_groups = False
me_cube_017.update()
me_cube_011 = bpy.data.meshes.new('Cube.011')
me_cube_011.from_pydata([(-0.6824, 0.413, -9.428), (0.6962, 0.4168, -9.324), (0.6136, -0.6088, -9.329), (-0.6772, 0.08223, -9.289), (0.7126, 0.417, -9.43), (0.708, 0.08322, -9.287), (-0.6994, 0.576, -8.037), (-0.6684, 0.5822, -8.018), (0.5715, 0.5501, -8.022), (-0.6708, 0.5556, -8.0), (-0.6717, 0.5078, -8.664), (0.7069, 0.5077, -8.664), (0.7188, 0.6116, -8.664), (-0.6612, 0.6117, -8.665), (-0.6383, -0.6087, -9.433), (0.7492, -0.5067, -9.329), (-0.505, -0.5067, -9.249), (-0.6417, -0.5067, -9.329), (0.5646, -0.5639, -8.625), (-0.6974, -0.5821, -8.625), (0.5413, -0.5483, -8.625), (-0.6474, -0.542, -8.625), (0.5681, -0.5463, -8.728), (0.5408, -0.5463, -8.728), (0.5476, -0.5675, -8.728), (-0.7035, -0.5376, -8.753), (-0.6406, -0.5377, -8.753), (-0.6193, -0.5874, -8.753), (0.5766, 0.5477, -8.118), (-0.7028, 0.5496, -8.039), (-0.6622, 0.5446, -8.114), (0.542, 0.547, -8.116), (0.5756, -0.06611, -8.743), (0.5709, -0.08363, -8.644), (0.6951, -0.05164, -8.644), (0.7039, -0.03718, -8.743), (-0.6716, -0.01704, -8.756), (-0.6763, -0.02332, -8.644), (-0.5414, -0.02589, -8.755), (-0.549, -0.03418, -8.644), (0.5847, 0.2678, -8.545), (0.5668, 0.2794, -8.446), (0.7089, 0.2961, -8.468), (-0.5262, 0.2678, -8.552), (-0.6644, 0.2683, -8.552), (-0.6845, 0.2881, -8.446), (-0.5526, 0.2832, -8.446), (-0.5965, 0.7053, -7.599), (0.5359, 0.7027, -7.599), (0.5324, 0.6174, -7.58), (-0.5998, 0.6184, -7.58), (-0.4897, -0.6088, -9.329), (0.5442, 0.5739, -8.018), (0.5427, 0.5556, -8.002), (0.606, -0.5074, -9.25), (-0.2715, 0.8098, -7.139), (-0.2833, 0.708, -7.12), (0.7532, -0.6086, -9.433), (0.5705, 0.5703, -8.039), (0.3739, 0.8098, -7.139), (0.3623, 0.708, -7.12), (-0.7016, -0.5057, -8.754), (-0.6976, -0.5533, -8.627), (-0.6469, -0.5179, -8.628), (-0.6395, -0.5095, -8.754), (0.5644, -0.5496, -8.627), (0.5414, -0.5312, -8.73), (0.5415, -0.5363, -8.628), (0.5719, -0.5288, -8.73), (-0.7562, 0.5544, -0.04985), (-0.7252, 0.5607, -0.03016), (0.5054, 0.5591, -0.03101), (0.5039, 0.5409, -0.01425), (-0.7277, 0.534, -0.01295), (0.5326, 0.5354, -0.03507), (-0.7597, 0.528, -0.05165), (-0.7338, -0.5748, 0.004498), (-0.7838, -0.6149, 0.004866), (0.5077, -0.561, 0.004498), (0.531, -0.5767, 0.005379), (-0.784, -0.5861, 0.00268), (-0.7333, -0.5507, 0.002368), (0.5309, -0.5623, 0.002501), (0.5316, 0.5556, -0.05193), (0.5079, -0.549, 0.00176)], [], [(6, 7, 52), (58, 8, 28), (3, 16, 54), (3, 17, 16), (13, 6, 12), (10, 30, 29), (19, 18, 20, 21), (42, 28, 8), (53, 49, 60), (12, 6, 58), (4, 57, 0), (0, 1, 4), (53, 60, 56), (64, 38, 39, 63), (63, 39, 37, 62), (54, 16, 51), (3, 0, 14, 17), (1, 5, 4), (47, 7, 9, 50), (52, 53, 72, 71), (7, 6, 69, 70), (30, 43, 44, 29), (13, 12, 1, 0), (11, 5, 1, 12), (11, 10, 3, 5), (10, 13, 0, 3), (54, 15, 5, 3), (0, 57, 14), (57, 4, 5, 15), (61, 62, 37, 36), (21, 20, 23, 26), (18, 24, 2, 57), (24, 23, 54, 2), (22, 15, 54, 23), (18, 57, 15, 22), (19, 25, 17, 14), (27, 19, 14, 51), (25, 26, 16, 17), (27, 51, 16, 26), (23, 24, 27, 26), (19, 27, 24, 18), (28, 11, 12, 58), (28, 31, 10, 11), (29, 6, 13, 10), (31, 40, 41, 53), (65, 34, 33, 67), (28, 42, 40, 31), (68, 35, 34, 65), (68, 66, 32, 35), (34, 35, 42), (33, 34, 42, 41), (67, 66, 23, 20), (37, 45, 44, 36), (64, 61, 36, 38), (37, 39, 46, 45), (39, 38, 43, 46), (41, 42, 8, 53), (35, 32, 40, 42), (40, 32, 33, 41), (46, 43, 30, 9), (46, 9, 29, 45), (38, 36, 44, 43), (29, 44, 45), (56, 55, 47, 50), (48, 49, 53, 52), (47, 55, 52, 7), (50, 9, 53, 56), (52, 55, 59), (60, 59, 55, 56), (9, 30, 31, 53), (10, 31, 30), (14, 57, 2, 51), (58, 6, 52), (49, 48, 59, 60), (54, 51, 2), (52, 59, 48), (26, 25, 61, 64), (25, 19, 62, 61), (21, 63, 81, 76), (26, 64, 63, 21), (33, 32, 66, 67), (22, 23, 66, 68), (22, 68, 65, 18), (8, 58, 83, 74), (72, 74, 83, 71), (73, 70, 69, 75), (76, 81, 80, 77), (79, 82, 84, 78), (58, 52, 71, 83), (67, 20, 78, 84), (19, 21, 76, 77), (9, 7, 70, 73), (20, 18, 79, 78), (18, 65, 82, 79), (53, 8, 74, 72), (6, 29, 75, 69), (29, 9, 73, 75), (63, 62, 80, 81), (62, 19, 77, 80), (65, 67, 84, 82)])
me_cube_011.polygons.foreach_set('material_index', [0, 0, 1, 1, 1, 1, 0, 0, 1, 1, 0, 1, 1, 0, 0, 1, 1, 1, 1, 0, 0, 0, 1, 1, 1, 1, 1, 0, 1, 0, 0, 0, 0, 0, 0, 0, 0, 0, 0, 0, 0, 1, 1, 1, 0, 0, 0, 0, 0, 0, 0, 0, 0, 0, 0, 0, 0, 0, 0, 0, 0, 0, 0, 1, 1, 1, 1, 1, 1, 1, 1, 1, 1, 1, 1, 1, 0, 0, 0, 0, 0, 0, 0, 0, 0, 0, 0, 0, 0, 0, 0, 0, 0, 0, 0, 0, 0, 0, 0, 0])
me_cube_011.materials.append(mat_steel)
me_cube_011.materials.append(mat_sitz)
me_cube_011.use_remesh_preserve_volume = False
me_cube_011.use_remesh_preserve_attributes = False
me_cube_011.use_mirror_vertex_groups = False
me_cube_011.update()
me_cylinder_001 = bpy.data.meshes.new('Cylinder.001')
me_cylinder_001.from_pydata([(-0.03258, 0.1638, 2.918), (0.06278, 0.1516, 2.918), (0.1389, 0.09278, 2.918), (0.1638, -0.03258, 2.918), (0.116, -0.116, 2.918), (0.06278, -0.1516, 2.918), (-0.03258, -0.1638, 2.918), (-0.116, -0.116, 2.918), (-0.1638, -0.03258, 2.918), (-0.1389, 0.09278, 2.918), (-2.328, -0.9648, 3.099), (0.9644, 2.328, 2.91), (-1.298e-07, 2.52, 2.91), (1.782, 1.782, 2.91), (2.328, 0.9644, 2.91), (2.52, -8.645e-08, 2.91), (2.328, -0.9644, 2.91), (1.782, -1.782, 2.91), (0.9644, -2.328, 2.91), (2.507e-07, -2.52, 2.91), (-0.9644, -2.328, 2.91), (-1.782, -1.782, 2.91), (-2.328, -0.9644, 2.91), (-2.52, 5.376e-08, 2.91), (-2.328, 0.9644, 2.91), (-1.782, 1.782, 2.91), (-0.9644, 2.328, 2.91), (0.9644, 2.328, 3.107), (-1.298e-07, 2.52, 3.107), (1.782, 1.782, 3.107), (2.328, 0.9644, 3.107), (2.52, -8.645e-08, 3.107), (2.328, -0.9644, 3.107), (1.782, -1.782, 3.107), (0.9644, -2.328, 3.107), (2.507e-07, -2.52, 3.107), (-0.9644, -2.328, 3.107), (-1.782, -1.782, 3.107), (-2.52, 5.376e-08, 3.107), (-2.328, 0.9644, 3.107), (-1.782, 1.782, 3.107), (-0.9644, 2.328, 3.107)], [], [(13, 2, 1, 11), (10, 35, 34), (3, 15, 16), (10, 40, 39), (10, 27, 28), (6, 19, 20), (10, 32, 31), (2, 13, 14), (0, 26, 12), (26, 0, 9, 25), (10, 37, 36), (12, 11, 1, 0), (24, 9, 8, 23), (10, 36, 35), (9, 24, 25), (22, 8, 7, 21), (10, 34, 33), (8, 22, 23), (10, 33, 32), (32, 16, 15, 31), (39, 24, 23, 38), (33, 17, 16, 32), (40, 25, 24, 39), (34, 18, 17, 33), (41, 26, 25, 40), (35, 19, 18, 34), (27, 11, 12, 28), (28, 12, 26, 41), (36, 20, 19, 35), (29, 13, 11, 27), (37, 21, 20, 36), (30, 14, 13, 29), (10, 22, 21, 37), (31, 15, 14, 30), (38, 23, 22, 10), (15, 3, 2, 14), (17, 4, 3, 16), (10, 39, 38), (18, 5, 4, 17), (10, 41, 40), (18, 19, 6, 5), (10, 29, 27), (10, 28, 41), (21, 7, 6, 20), (10, 30, 29), (10, 31, 30)])
me_cylinder_001.polygons.foreach_set('material_index', [0, 0, 0, 0, 1, 0, 1, 0, 0, 0, 0, 0, 0, 1, 0, 0, 1, 0, 0, 0, 0, 0, 0, 0, 0, 0, 0, 0, 0, 0, 0, 0, 0, 0, 0, 0, 0, 1, 0, 1, 0, 0, 0, 0, 1, 0])
me_cylinder_001.materials.append(mat_material_002)
me_cylinder_001.materials.append(mat_material_003)
me_cylinder_001.use_remesh_preserve_volume = False
me_cylinder_001.use_remesh_preserve_attributes = False
me_cylinder_001.use_mirror_vertex_groups = False
me_cylinder_001.update()
me_cylinder = bpy.data.meshes.new('Cylinder')
me_cylinder.from_pydata([(-3.412e-08, 2.142, 0.005903), (-3.412e-08, 2.142, 0.1796), (0.8195, 1.979, 0.005903), (0.8195, 1.979, 0.1796), (1.514, 1.514, 0.005903), (1.514, 1.514, 0.1796), (1.979, 0.8195, 0.005903), (1.979, 0.8195, 0.1796), (2.142, -1.033e-07, 0.005903), (2.142, -1.033e-07, 0.1796), (1.979, -0.8195, 0.005903), (1.979, -0.8195, 0.1796), (1.514, -1.514, 0.005903), (1.514, -1.514, 0.1796), (0.8195, -1.979, 0.005903), (0.8195, -1.979, 0.1796), (2.892e-07, -2.142, 0.005903), (2.892e-07, -2.142, 0.1796), (-0.8195, -1.979, 0.005903), (-0.8195, -1.979, 0.1796), (-1.514, -1.514, 0.005903), (-1.514, -1.514, 0.1796), (-1.979, -0.8195, 0.005903), (-1.979, -0.8195, 0.1796), (-2.142, 1.587e-08, 0.005903), (-2.142, 1.587e-08, 0.1796), (-1.979, 0.8195, 0.005903), (-1.979, 0.8195, 0.1796), (-1.514, 1.514, 0.005903), (-1.514, 1.514, 0.1796), (-0.8195, 1.979, 0.005903), (-0.8195, 1.979, 0.1796), (-0.02656, 0.1646, 0.1796), (0.09761, 0.1352, 0.1796), (0.1646, 0.02656, 0.1796), (0.1352, -0.09761, 0.1796), (0.06278, -0.1516, 0.1796), (-0.07377, -0.1549, 0.1796), (-0.1646, -0.02656, 0.1796), (-0.1352, 0.09761, 0.1796), (-0.03845, 0.1622, 2.918), (0.08752, 0.1419, 2.918), (0.1622, 0.03845, 2.918), (0.1419, -0.08752, 2.918), (0.06278, -0.1516, 2.918), (-0.05735, -0.1617, 2.918), (-0.1622, -0.03845, 2.918), (-0.1419, 0.08752, 2.918)], [], [(31, 32, 1), (7, 34, 9), (17, 37, 19), (27, 39, 29), (3, 33, 5), (23, 38, 25), (19, 37, 21), (11, 35, 13), (4, 2, 3, 5), (6, 4, 5, 7), (8, 6, 7, 9), (10, 8, 9, 11), (12, 10, 11, 13), (14, 12, 13, 15), (16, 14, 15, 17), (18, 16, 17, 19), (20, 18, 19, 21), (22, 20, 21, 23), (24, 22, 23, 25), (26, 24, 25, 27), (28, 26, 27, 29), (38, 23, 21, 37), (30, 28, 29, 31), (0, 30, 31, 1), (6, 8, 10, 12, 14, 16, 18, 20, 22, 24, 26, 28, 30, 0, 2, 4), (36, 15, 13, 35), (35, 11, 9, 34), (32, 31, 29, 39), (34, 7, 5, 33), (36, 37, 17, 15), (32, 33, 3, 1), (39, 27, 25, 38), (40, 32, 39, 47), (45, 37, 36, 44), (41, 33, 32, 40), (42, 34, 33, 41), (2, 0, 1, 3), (46, 38, 37, 45), (43, 35, 34, 42), (47, 39, 38, 46), (44, 36, 35, 43)])
me_cylinder.polygons.foreach_set('material_index', [0, 0, 1, 0, 0, 0, 0, 0, 0, 0, 0, 0, 0, 0, 0, 0, 0, 0, 0, 0, 0, 1, 0, 0, 0, 1, 1, 1, 1, 0, 1, 1, 0, 0, 0, 0, 0, 0, 0, 0, 0])
me_cylinder.materials.append(mat_floor1)
me_cylinder.materials.append(mat_floor2)
me_cylinder.use_remesh_preserve_volume = False
me_cylinder.use_remesh_preserve_attributes = False
me_cylinder.use_mirror_vertex_groups = False
me_cylinder.update()

# ---- objects
ob_sitz_007 = bpy.data.objects.new('sitz.007', me_cube_023)
ob_sitz_006 = bpy.data.objects.new('sitz.006', me_cube_022)
ob_sitz_005 = bpy.data.objects.new('sitz.005', me_cube_021)
ob_sitz_004 = bpy.data.objects.new('sitz.004', me_cube_020)
ob_sitz_003 = bpy.data.objects.new('sitz.003', me_cube_019)
ob_sitz_002 = bpy.data.objects.new('sitz.002', me_cube_018)
ob_sitz_001 = bpy.data.objects.new('sitz.001', me_cube_017)
ob_sitz = bpy.data.objects.new('sitz', me_cube_011)
ob_decke = bpy.data.objects.new('decke', me_cylinder_001)
ob_boden = bpy.data.objects.new('boden', me_cylinder)

# ---- transforms, parenting, visibility, modifiers, constraints
ob_sitz_007.location = (1.608, 1.509, 3.031)
ob_sitz_007.rotation_euler = (0.0, 0.0, 3.955)
ob_sitz_007.scale = (0.2757, 0.2757, 0.2757)
ob_sitz_007.lineart.crease_threshold = 0.0
ob_sitz_006.location = (-0.972, -1.071, 2.974)
ob_sitz_006.rotation_euler = (0.0, -0.0, 7.097)
ob_sitz_006.scale = (0.2757, 0.2757, 0.2757)
ob_sitz_006.lineart.crease_threshold = 0.0
ob_sitz_005.location = (-1.521, 0.2345, 3.003)
ob_sitz_005.rotation_euler = (0.0, -0.0, 6.311)
ob_sitz_005.scale = (0.2757, 0.2757, 0.2757)
ob_sitz_005.lineart.crease_threshold = 0.0
ob_sitz_004.location = (2.096, 0.2547, 3.005)
ob_sitz_004.rotation_euler = (0.0, -0.0, 3.17)
ob_sitz_004.scale = (0.2757, 0.2757, 0.2757)
ob_sitz_004.lineart.crease_threshold = 0.0
ob_sitz_003.location = (1.609, -1.066, 3.025)
ob_sitz_003.rotation_euler = (0.0, -0.0, 2.384)
ob_sitz_003.scale = (0.2757, 0.2757, 0.2757)
ob_sitz_003.lineart.crease_threshold = 0.0
ob_sitz_002.location = (-0.9854, 1.51, 3.021)
ob_sitz_002.rotation_euler = (0.0, -0.0, 5.526)
ob_sitz_002.scale = (0.2757, 0.2757, 0.2757)
ob_sitz_002.lineart.crease_threshold = 0.0
ob_sitz_001.location = (0.3038, 2.048, 2.987)
ob_sitz_001.rotation_euler = (0.0, -0.0, 4.741)
ob_sitz_001.scale = (0.2757, 0.2757, 0.2757)
ob_sitz_001.lineart.crease_threshold = 0.0
ob_sitz.location = (0.3023, -1.595, 2.952)
ob_sitz.rotation_euler = (0.0, -0.0, 1.599)
ob_sitz.scale = (0.2757, 0.2757, 0.2757)
ob_sitz.lineart.crease_threshold = 0.0
ob_decke.location = (0.3911, 0.1997, 0.0)
ob_decke.rotation_euler = (0.0, -0.0, -0.7579)
ob_decke.lineart.crease_threshold = 0.0
ob_boden.location = (0.3911, 0.1997, 0.0)
ob_boden.rotation_euler = (0.0, -0.0, -0.7579)
ob_boden.lineart.crease_threshold = 0.0

# ---- collection membership
col_collection_1.objects.link(ob_sitz_007)
col_collection_1.objects.link(ob_sitz_006)
col_collection_1.objects.link(ob_sitz_005)
col_collection_1.objects.link(ob_sitz_004)
col_collection_1.objects.link(ob_sitz_003)
col_collection_1.objects.link(ob_sitz_002)
col_collection_1.objects.link(ob_sitz_001)
col_collection_1.objects.link(ob_sitz)
col_collection_1.objects.link(ob_decke)
col_collection_1.objects.link(ob_boden)

# ---- scene / render settings (as saved in the file)
scene.frame_start = 1; scene.frame_end = 250; scene.frame_set(1)
scene.render.engine = 'BLENDER_EEVEE_NEXT'
scene.render.resolution_percentage = 50
scene.render.dither_intensity = 0.0
scene.cycles.use_denoising = False
scene.cycles.samples = 128
scene.cycles.sampling_pattern = 'TABULATED_SOBOL'
scene.cycles.use_adaptive_sampling = False
scene.cycles.use_light_tree = False
scene.cycles.blur_glossy = 0.0
scene.cycles.sample_clamp_indirect = 0.0
scene.view_settings.view_transform = 'Standard'
bpy.context.view_layer.update()

# ---- added for rendering (the .blend has no active camera and no usable light): camera, sun
cam_auto = bpy.data.cameras.new('AutoCamera')
cam_auto.lens = 50.0
cam_auto.sensor_width = 36.0
cam_auto.clip_end = 1000.0
ob_auto_camera = bpy.data.objects.new('AutoCamera', cam_auto)
scene.collection.objects.link(ob_auto_camera)
ob_auto_camera.location = (10.1458, -11.5058, 9.36011)
ob_auto_camera.rotation_euler = (1.09748, -7.21219e-08, 0.694738)
scene.camera = ob_auto_camera
light_auto_sun = bpy.data.lights.new('AutoSun', 'SUN')
light_auto_sun.energy = 3.0
light_auto_sun.angle = 0.0523599
ob_auto_sun = bpy.data.objects.new('AutoSun', light_auto_sun)
scene.collection.objects.link(ob_auto_sun)
ob_auto_sun.rotation_euler = (0.872665, 0.174533, 0.523599)
bpy.context.view_layer.update()
